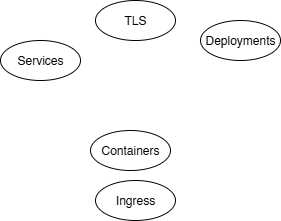

The diagram above was exported from draw.io. Its source (the exported page's mxGraphModel, read from the mxfile embedded in the PNG):
<mxGraphModel dx="1055" dy="647" grid="1" gridSize="10" guides="1" tooltips="1" connect="1" arrows="1" fold="1" page="1" pageScale="1" pageWidth="850" pageHeight="1100" math="0" shadow="0">
  <root>
    <mxCell id="0" />
    <mxCell id="1" parent="0" />
    <mxCell id="xl64LV2n4iG2DXZ6dDUY-2" value="Containers" style="ellipse;whiteSpace=wrap;html=1;" parent="1" vertex="1">
      <mxGeometry x="340" y="430" width="80" height="40" as="geometry" />
    </mxCell>
    <mxCell id="xl64LV2n4iG2DXZ6dDUY-6" value="Deployments" style="ellipse;whiteSpace=wrap;html=1;" parent="1" vertex="1">
      <mxGeometry x="450" y="320" width="80" height="40" as="geometry" />
    </mxCell>
    <mxCell id="xl64LV2n4iG2DXZ6dDUY-7" value="Ingress" style="ellipse;whiteSpace=wrap;html=1;" parent="1" vertex="1">
      <mxGeometry x="345" y="480" width="80" height="40" as="geometry" />
    </mxCell>
    <mxCell id="xl64LV2n4iG2DXZ6dDUY-8" value="Services" style="ellipse;whiteSpace=wrap;html=1;" parent="1" vertex="1">
      <mxGeometry x="250" y="340" width="80" height="40" as="geometry" />
    </mxCell>
    <mxCell id="xl64LV2n4iG2DXZ6dDUY-14" value="TLS" style="ellipse;whiteSpace=wrap;html=1;" parent="1" vertex="1">
      <mxGeometry x="345" y="300" width="80" height="40" as="geometry" />
    </mxCell>
  </root>
</mxGraphModel>